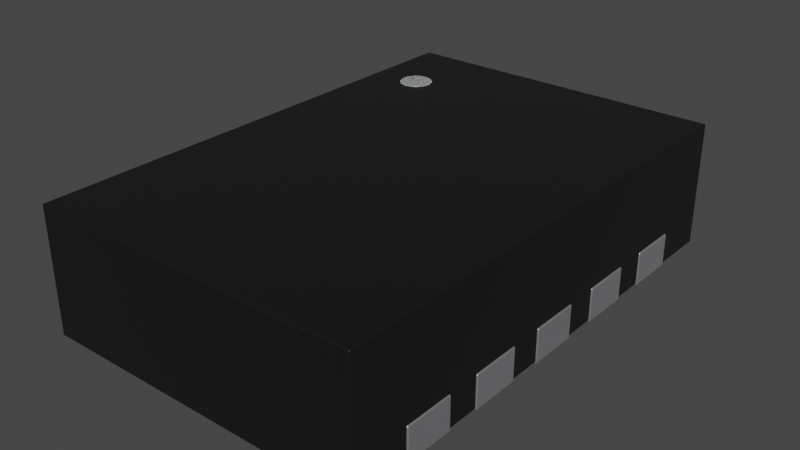 # Source: TDFN-10-1EP_2x3mm_P0.5mm.blend  (saved by Blender 4.1.23; exported with 4.5.12 LTS)
import bpy
from mathutils import Matrix  # noqa: F401  (used for matrix-valued properties, if any)

bpy.ops.wm.read_factory_settings(use_empty=True)
scene = bpy.context.scene
scene.name = 'Scene'

# ---- collections
col_collection = bpy.data.collections.new('Collection'); scene.collection.children.link(col_collection)

# ---- materials (node trees are filled in below, after node groups)
mat_plastic_chip = bpy.data.materials.new('plastic_chip')
mat_plastic_chip.use_transparent_shadow = False
mat_plastic_chip.preview_render_type = 'CUBE'
mat_metal_pins = bpy.data.materials.new('metal_pins')
mat_metal_pins.use_transparent_shadow = False
mat_metal_pins.preview_render_type = 'CUBE'
mat_white_markings = bpy.data.materials.new('white_markings')
mat_white_markings.use_transparent_shadow = False
mat_white_markings.preview_render_type = 'FLAT'

# ---- material node trees
mat_plastic_chip.use_nodes = True; mat_plastic_chip.node_tree.nodes.clear()
_N = mat_plastic_chip.node_tree.nodes; _L = mat_plastic_chip.node_tree.links
n0 = _N.new('ShaderNodeBsdfPrincipled'); n0.name = 'Principled BSDF'; n0.location = (10, 300)
n0.distribution = 'GGX'
n0.subsurface_method = 'BURLEY'
n0.inputs[0].default_value = (0.009312, 0.009312, 0.009312, 1.0)
n0.inputs[1].default_value = 0.1372
n0.inputs[2].default_value = 0.3706
n0.inputs[3].default_value = 1.45
n0.inputs[27].default_value = (0.0, 0.0, 0.0, 1.0)
n0.inputs[28].default_value = 1.0
n1 = _N.new('ShaderNodeOutputMaterial'); n1.name = 'Material Output'; n1.location = (300, 300)
n2 = _N.new('ShaderNodeTexNoise'); n2.name = 'Noise Texture'; n2.location = (-893, 54)
n2.inputs[2].default_value = 200.0
n2.inputs[3].default_value = 3.6
n2.inputs[4].default_value = 0.8375
n3 = _N.new('ShaderNodeBump'); n3.name = 'Bump'; n3.location = (-604, -53)
n3.inputs[0].default_value = 0.08
n3.inputs[1].default_value = 1.0
n3.inputs[2].default_value = 1.0
_L.new(n0.outputs[0], n1.inputs[0])
_L.new(n2.outputs[0], n3.inputs[3])
_L.new(n3.outputs[0], n0.inputs[5])
n1.is_active_output = True
mat_metal_pins.use_nodes = True; mat_metal_pins.node_tree.nodes.clear()
_N = mat_metal_pins.node_tree.nodes; _L = mat_metal_pins.node_tree.links
n0 = _N.new('ShaderNodeMapping'); n0.name = 'Mapping'; n0.location = (-1447, -91)
n0.inputs[3].default_value = (4.8, 1.2, 1.1)
n1 = _N.new('ShaderNodeBsdfPrincipled'); n1.name = 'Principled BSDF'; n1.location = (-560, 254)
n1.distribution = 'GGX'
n1.subsurface_method = 'BURLEY'
n1.inputs[1].default_value = 0.7818
n1.inputs[2].default_value = 0.2886
n1.inputs[3].default_value = 1.45
n1.inputs[13].default_value = 0.0
n1.inputs[27].default_value = (0.0, 0.0, 0.0, 1.0)
n1.inputs[28].default_value = 1.0
n2 = _N.new('ShaderNodeOutputMaterial'); n2.name = 'Material Output.002'; n2.location = (-205, 253)
n2.width = 213
n3 = _N.new('ShaderNodeTexNoise'); n3.name = 'Noise Texture.002'; n3.location = (-1228, -73)
n3.inputs[2].default_value = 0.1
n3.inputs[3].default_value = 7.0
n3.inputs[4].default_value = 0.6
n3.inputs[8].default_value = 0.4
n4 = _N.new('ShaderNodeTexCoord'); n4.name = 'Texture Coordinate'; n4.location = (-1636, -116)
n5 = _N.new('ShaderNodeMix'); n5.name = 'Mix.001'; n5.location = (-921, 45)
n5.data_type = 'RGBA'
n5.inputs[6].default_value = (0.9398, 0.9547, 1.0, 1.0)
n5.inputs[7].default_value = (0.13, 0.1259, 0.1359, 1.0)
n6 = _N.new('ShaderNodeBump'); n6.name = 'Bump.001'; n6.location = (-1001, -227)
n6.inputs[0].default_value = 0.05
n6.inputs[1].default_value = 0.01
n6.inputs[2].default_value = 1.0
_L.new(n1.outputs[0], n2.inputs[0])
_L.new(n3.outputs[0], n6.inputs[3])
_L.new(n0.outputs[0], n3.inputs[0])
_L.new(n3.outputs[0], n5.inputs[0])
_L.new(n4.outputs[3], n0.inputs[0])
_L.new(n5.outputs[2], n1.inputs[0])
_L.new(n6.outputs[0], n1.inputs[5])
n2.is_active_output = True
mat_white_markings.use_nodes = True; mat_white_markings.node_tree.nodes.clear()
_N = mat_white_markings.node_tree.nodes; _L = mat_white_markings.node_tree.links
n0 = _N.new('ShaderNodeOutputMaterial'); n0.name = 'Material Output'; n0.location = (493, 281)
n1 = _N.new('ShaderNodeBsdfPrincipled'); n1.name = 'Principled BSDF'; n1.location = (159, 253)
n1.distribution = 'GGX'
n1.subsurface_method = 'BURLEY'
n1.inputs[1].default_value = 0.02
n1.inputs[2].default_value = 0.4636
n1.inputs[3].default_value = 1.4
n1.inputs[8].default_value = 1.0
n1.inputs[10].default_value = 0.3682
n1.inputs[13].default_value = 0.6591
n1.inputs[18].default_value = 0.2318
n1.inputs[20].default_value = 0.6709
n1.inputs[24].default_value = 0.1191
n1.inputs[27].default_value = (0.0, 0.0, 0.0, 1.0)
n1.inputs[28].default_value = 1.0
n2 = _N.new('ShaderNodeMapping'); n2.name = 'Mapping'; n2.location = (-1010, 265)
n2.inputs[3].default_value = (3.0, 1.0, 1.0)
n3 = _N.new('ShaderNodeTexCoord'); n3.name = 'Texture Coordinate'; n3.location = (-1250, 180)
n4 = _N.new('ShaderNodeBump'); n4.name = 'Bump'; n4.location = (-376, -99)
n4.inputs[0].default_value = 0.05
n4.inputs[1].default_value = 1.0
n4.inputs[2].default_value = 1.0
n5 = _N.new('ShaderNodeTexNoise'); n5.name = 'Noise Texture'; n5.location = (-662, 176)
n5.inputs[2].default_value = 88.0
n5.inputs[3].default_value = 10.8
n5.inputs[4].default_value = 0.9167
n5.inputs[8].default_value = 1.6
n6 = _N.new('ShaderNodeValToRGB'); n6.name = 'ColorRamp'; n6.location = (-354, 186)
while len(n6.color_ramp.elements) > 1: n6.color_ramp.elements.remove(n6.color_ramp.elements[-1])
n6.color_ramp.elements[0].position = 0.0; n6.color_ramp.elements[0].color = (0.2596, 0.2596, 0.2596, 1.0)
_e = n6.color_ramp.elements.new(1.0); _e.color = (0.6303, 0.6303, 0.6303, 1.0)
n7 = _N.new('ShaderNodeMix'); n7.name = 'Mix'; n7.location = (-58, 311)
n7.data_type = 'RGBA'
n7.inputs[0].default_value = 0.3682
n7.inputs[7].default_value = (0.2525, 0.2525, 0.2525, 1.0)
_L.new(n5.outputs[0], n6.inputs[0])
_L.new(n1.outputs[0], n0.inputs[0])
_L.new(n3.outputs[2], n2.inputs[0])
_L.new(n2.outputs[0], n5.inputs[0])
_L.new(n5.outputs[0], n4.inputs[3])
_L.new(n4.outputs[0], n1.inputs[5])
_L.new(n6.outputs[0], n7.inputs[6])
_L.new(n7.outputs[2], n1.inputs[0])
n0.is_active_output = True

# ---- world
world_world = bpy.data.worlds.new('World'); scene.world = world_world
world_world.use_nodes = True; world_world.node_tree.nodes.clear()
_N = world_world.node_tree.nodes; _L = world_world.node_tree.links
n0 = _N.new('ShaderNodeOutputWorld'); n0.name = 'World Output'; n0.location = (300, 300)
n1 = _N.new('ShaderNodeBackground'); n1.name = 'Background'; n1.location = (10, 300)
n1.inputs[0].default_value = (0.05088, 0.05088, 0.05088, 1.0)
_L.new(n1.outputs[0], n0.inputs[0])
n0.is_active_output = True
world_world.color = (0.05088, 0.05088, 0.05088)
world_world.use_sun_shadow = False
world_world.sun_shadow_jitter_overblur = 0.0

# ---- meshes
me_shape_9_indexedfaceset_002 = bpy.data.meshes.new('SHAPE_9_IndexedFaceSet.002')
me_shape_9_indexedfaceset_002.from_pydata([(0.3937, -0.5906, 0.3), (-0.3937, 0.5906, 0.3), (-0.3937, -0.5906, 0.003937), (-0.3937, -0.5906, 0.3), (0.3937, -0.5906, 0.003937), (0.3937, 0.5906, 0.3), (-0.3937, 0.5906, 0.003937), (0.3937, 0.5906, 0.003937), (-0.1748, -0.5098, 0.07992), (-0.1748, 0.5098, 0.07992), (0.2551, 0.4535, 0.07992), (0.2551, 0.137, 0.07992), (0.2551, 0.05984, 0.07992), (0.2551, -0.05984, 0.07992), (-0.2551, -0.3339, 0.07992), (-0.2551, -0.137, 0.07992), (-0.2551, -0.2567, 0.07992), (-0.2551, 0.05984, 0.07992), (-0.2551, 0.4535, 0.07992), (-0.2551, 0.3339, 0.07992), (0.1748, -0.5098, 0.07992), (0.1748, 0.5098, 0.07992), (0.2551, 0.3339, 0.07992), (0.2551, 0.2567, 0.07992), (0.2551, -0.137, 0.07992), (0.2551, -0.2567, 0.07992), (0.2551, -0.3339, 0.07992), (0.2551, -0.4535, 0.07992), (-0.2551, -0.4535, 0.07992), (-0.2551, -0.05984, 0.07992), (-0.2551, 0.137, 0.07992), (-0.2551, 0.2567, 0.07992), (0.3937, 0.3339, 0.07992), (0.3937, 0.4535, 0.07992), (0.3937, -0.3339, 0.003937), (0.3937, -0.4535, 0.003937), (0.3937, -0.4535, 0.07992), (0.3937, -0.2567, 0.07992), (0.3937, -0.2567, 0.003937), (0.3937, -0.137, 0.003937), (0.3937, -0.05984, 0.003937), (0.3937, -0.137, 0.07992), (0.3937, -0.3339, 0.07992), (0.3937, 0.05984, 0.003937), (0.3937, 0.137, 0.07992), (0.3937, 0.137, 0.003937), (0.3937, 0.05984, 0.07992), (0.3937, 0.4535, 0.003937), (0.3937, 0.3339, 0.003937), (0.3937, 0.2567, 0.003937), (0.3937, 0.2567, 0.07992), (0.3937, -0.05984, 0.07992), (-0.3937, -0.3339, 0.07992), (-0.3937, -0.4535, 0.07992), (-0.3937, -0.4535, 0.003937), (-0.3937, -0.3339, 0.003937), (-0.3937, -0.2567, 0.003937), (-0.3937, -0.137, 0.003937), (-0.3937, -0.137, 0.07992), (-0.3937, -0.05984, 0.003937), (-0.3937, -0.05984, 0.07992), (-0.3937, -0.2567, 0.07992), (-0.3937, 0.137, 0.003937), (-0.3937, 0.05984, 0.003937), (-0.3937, 0.05984, 0.07992), (-0.3937, 0.2567, 0.003937), (-0.3937, 0.2567, 0.07992), (-0.3937, 0.137, 0.07992), (-0.3937, 0.3339, 0.003937), (-0.3937, 0.3339, 0.07992), (-0.3937, 0.4535, 0.07992), (-0.3937, 0.4535, 0.003937), (-0.1748, -0.5098, 0.003937), (-0.2551, -0.4535, 0.003937), (-0.1748, -0.2622, 0.003937), (0.1748, -0.5098, 0.003937), (0.2551, -0.4535, 0.003937), (0.2551, 0.05984, 0.003937), (0.2551, 0.137, 0.003937), (0.1748, 0.2622, 0.003937), (0.2551, 0.2567, 0.003937), (0.2551, 0.3339, 0.003937), (0.2551, -0.3339, 0.003937), (0.2551, -0.2567, 0.003937), (0.2551, -0.137, 0.003937), (0.2551, -0.05984, 0.003937), (0.2551, 0.4535, 0.003937), (0.1748, 0.5098, 0.003937), (-0.2551, -0.2567, 0.003937), (-0.2551, -0.3339, 0.003937), (-0.2551, -0.137, 0.003937), (-0.2551, -0.05984, 0.003937), (-0.1748, 0.5098, 0.003937), (-0.2551, 0.4535, 0.003937), (-0.2551, 0.05984, 0.003937), (-0.2551, 0.137, 0.003937), (-0.2551, 0.2567, 0.003937), (-0.2551, 0.3339, 0.003937), (0.1748, -0.5098, 0.0), (0.1748, 0.5098, 0.0), (-0.1748, -0.5098, 0.0), (-0.1748, 0.5098, 0.0), (0.2551, 0.4535, 0.0), (0.3953, 0.4535, 0.0), (0.3953, 0.3339, 0.0), (0.2551, 0.3339, 0.0), (0.3953, 0.2567, 0.0), (0.2551, 0.2567, 0.0), (0.3953, 0.137, 0.0), (0.2551, 0.137, 0.0), (0.2551, 0.05984, 0.0), (0.3953, 0.05984, 0.0), (0.3953, -0.05984, 0.0), (0.2551, -0.05984, 0.0), (0.3953, -0.137, 0.0), (0.3953, -0.2567, 0.0), (0.2551, -0.2567, 0.0), (0.2551, -0.137, 0.0), (0.3953, -0.3339, 0.0), (0.2551, -0.4535, 0.0), (0.3953, -0.4535, 0.0), (0.2551, -0.3339, 0.0), (-0.3953, -0.4535, 0.0), (-0.3953, -0.3339, 0.0), (-0.2551, -0.3339, 0.0), (-0.2551, -0.4535, 0.0), (-0.3953, -0.2567, 0.0), (-0.3953, -0.137, 0.0), (-0.2551, -0.137, 0.0), (-0.2551, -0.2567, 0.0), (-0.3953, 0.05984, 0.0), (-0.2551, 0.05984, 0.0), (-0.2551, -0.05984, 0.0), (-0.3953, -0.05984, 0.0), (-0.3953, 0.2567, 0.0), (-0.2551, 0.137, 0.0), (-0.2551, 0.2567, 0.0), (-0.3953, 0.137, 0.0), (-0.3953, 0.4535, 0.0), (-0.3953, 0.3339, 0.0), (-0.2551, 0.4535, 0.0), (-0.2551, 0.3339, 0.0), (-0.1748, -0.5098, 0.07992), (-0.1748, 0.5098, 0.07992), (0.2551, 0.4535, 0.07992), (0.3953, 0.4535, 0.07992), (0.3953, 0.137, 0.07992), (0.2551, 0.137, 0.07992), (0.2551, 0.05984, 0.07992), (0.3953, 0.05984, 0.07992), (0.3953, -0.05984, 0.07992), (0.2551, -0.05984, 0.07992), (-0.3953, -0.3339, 0.07992), (-0.2551, -0.3339, 0.07992), (-0.2551, -0.137, 0.07992), (-0.2551, -0.2567, 0.07992), (-0.3953, 0.05984, 0.07992), (-0.2551, 0.05984, 0.07992), (-0.2551, 0.4535, 0.07992), (-0.2551, 0.3339, 0.07992), (0.1748, -0.5098, 0.07992), (0.1748, 0.5098, 0.07992), (0.3953, 0.3339, 0.07992), (0.2551, 0.3339, 0.07992), (0.2551, 0.2567, 0.07992), (0.3953, 0.2567, 0.07992), (0.2551, -0.137, 0.07992), (0.3953, -0.137, 0.07992), (0.3953, -0.2567, 0.07992), (0.2551, -0.2567, 0.07992), (0.2551, -0.3339, 0.07992), (0.3953, -0.3339, 0.07992), (0.3953, -0.4535, 0.07992), (0.2551, -0.4535, 0.07992), (-0.2551, -0.4535, 0.07992), (-0.3953, -0.4535, 0.07992), (-0.3953, -0.2567, 0.07992), (-0.3953, -0.137, 0.07992), (-0.2551, -0.05984, 0.07992), (-0.3953, -0.05984, 0.07992), (-0.2551, 0.137, 0.07992), (-0.3953, 0.137, 0.07992), (-0.3953, 0.2567, 0.07992), (-0.2551, 0.2567, 0.07992), (-0.3953, 0.3339, 0.07992), (-0.3953, 0.4535, 0.07992), (-0.3161, 0.3937, 0.3018), (-0.2741, 0.3543, 0.3018), (-0.254, 0.3614, 0.3018), (-0.2376, 0.3883, 0.3018), (-0.2376, 0.3991, 0.3018), (-0.2848, 0.4324, 0.3018), (-0.2949, 0.4288, 0.3018), (-0.3037, 0.4226, 0.3018), (-0.3105, 0.4142, 0.3018), (-0.3148, 0.4044, 0.3018), (-0.3037, 0.4226, 0.26), (-0.2949, 0.4288, 0.26), (-0.2741, 0.4331, 0.26), (-0.2635, 0.4309, 0.26), (-0.2376, 0.3991, 0.26), (-0.2376, 0.3883, 0.26), (-0.2405, 0.378, 0.26), (-0.254, 0.3614, 0.26), (-0.2848, 0.355, 0.26), (-0.2949, 0.3586, 0.26), (-0.3105, 0.3732, 0.26), (-0.3148, 0.383, 0.26), (-0.3161, 0.3937, 0.26), (-0.3148, 0.4044, 0.26), (-0.3105, 0.4142, 0.26), (-0.2848, 0.4324, 0.26), (-0.254, 0.426, 0.26), (-0.2461, 0.4186, 0.26), (-0.2405, 0.4094, 0.26), (-0.2461, 0.3688, 0.26), (-0.2635, 0.3565, 0.26), (-0.2741, 0.3543, 0.26), (-0.3037, 0.3648, 0.26), (-0.3148, 0.383, 0.3018), (-0.3105, 0.3732, 0.3018), (-0.3037, 0.3648, 0.3018), (-0.2949, 0.3586, 0.3018), (-0.2848, 0.355, 0.3018), (-0.2635, 0.3565, 0.3018), (-0.2461, 0.3688, 0.3018), (-0.2405, 0.378, 0.3018), (-0.2405, 0.4094, 0.3018), (-0.2461, 0.4186, 0.3018), (-0.254, 0.426, 0.3018), (-0.2635, 0.4309, 0.3018), (-0.2741, 0.4331, 0.3018)], [], [(4, 0, 3, 2), (44, 50, 49, 48, 32, 33, 47, 7, 5, 0, 4, 35, 36, 42, 34, 38, 37, 41, 39, 40, 51, 46, 43, 45), (6, 1, 5, 7), (59, 57, 58, 61, 56, 55, 52, 53, 54, 2, 3, 1, 6, 71, 70, 69, 68, 65, 66, 67, 62, 63, 64, 60), (39, 84, 83, 38, 34, 82, 76, 35, 4, 2, 54, 73, 89, 55, 56, 88, 74, 72, 75, 79, 80, 78, 45, 43, 77, 85, 40), (49, 80, 79, 87, 92, 74, 88, 90, 57, 59, 91, 94, 63, 62, 95, 96, 65, 68, 97, 93, 71, 6, 7, 47, 86, 81, 48), (0, 5, 1, 3), (21, 20, 8, 9), (70, 18, 19, 69), (66, 31, 30, 67), (64, 17, 29, 60), (58, 15, 16, 61), (52, 14, 28, 53), (27, 26, 42, 36), (25, 24, 41, 37), (13, 12, 46, 51), (22, 10, 33, 32), (11, 23, 50, 44), (77, 12, 13, 85), (47, 33, 10, 86), (95, 30, 31, 96), (72, 8, 20, 75), (28, 14, 89, 73), (78, 11, 44, 45), (69, 19, 97, 68), (20, 21, 87, 79, 75), (41, 24, 84, 39), (46, 12, 77, 43), (93, 18, 70, 71), (87, 21, 9, 92), (61, 16, 88, 56), (83, 25, 37, 38), (85, 13, 51, 40), (90, 15, 58, 57), (89, 14, 52, 55), (81, 22, 32, 48), (88, 16, 15, 90), (84, 24, 25, 83), (94, 17, 64, 63), (86, 10, 22, 81), (60, 29, 91, 59), (42, 26, 82, 34), (76, 27, 36, 35), (97, 19, 18, 93), (50, 23, 80, 49), (91, 29, 17, 94), (82, 26, 27, 76), (80, 23, 11, 78), (67, 30, 95, 62), (96, 31, 66, 65), (53, 28, 73, 54), (92, 9, 8, 72, 74), (103, 104, 105, 102), (137, 181, 182, 134), (106, 108, 109, 107), (161, 143, 142, 160), (111, 112, 113, 110), (158, 185, 184, 159), (114, 115, 116, 117), (183, 182, 181, 180), (118, 120, 119, 121), (157, 156, 179, 178), (124, 125, 122, 123), (154, 177, 176, 155), (128, 129, 126, 127), (153, 152, 175, 174), (131, 132, 133, 130), (171, 170, 173, 172), (136, 135, 137, 134), (167, 166, 169, 168), (140, 141, 139, 138), (149, 148, 151, 150), (145, 144, 163, 162), (165, 164, 147, 146), (99, 98, 100, 101), (122, 175, 152, 123), (113, 151, 148, 110), (102, 144, 145, 103), (136, 183, 180, 135), (98, 160, 142, 100), (124, 153, 174, 125), (108, 146, 147, 109), (141, 159, 184, 139), (99, 161, 160, 98), (117, 166, 167, 114), (110, 148, 149, 111), (138, 185, 158, 140), (101, 143, 161, 99), (129, 155, 176, 126), (115, 168, 169, 116), (112, 150, 151, 113), (139, 184, 185, 138), (127, 177, 154, 128), (114, 167, 168, 115), (123, 152, 153, 124), (104, 162, 163, 105), (126, 176, 177, 127), (128, 154, 155, 129), (116, 169, 166, 117), (103, 145, 162, 104), (130, 156, 157, 131), (105, 163, 144, 102), (132, 178, 179, 133), (121, 170, 171, 118), (133, 179, 156, 130), (120, 172, 173, 119), (140, 158, 159, 141), (107, 164, 165, 106), (131, 157, 178, 132), (118, 171, 172, 120), (106, 165, 146, 108), (119, 173, 170, 121), (109, 147, 164, 107), (135, 180, 181, 137), (134, 182, 183, 136), (125, 174, 175, 122), (111, 149, 150, 112), (100, 142, 143, 101), (187, 223, 204, 217), (200, 214, 227, 190), (223, 222, 205, 204), (225, 188, 203, 215), (224, 187, 217, 216), (190, 189, 201, 200), (188, 224, 216, 203), (222, 221, 218, 205), (226, 225, 215, 202), (208, 207, 219, 186), (198, 211, 191, 231), (193, 192, 197, 196), (214, 213, 228, 227), (186, 195, 209, 208), (212, 199, 230, 229), (199, 198, 231, 230), (192, 191, 211, 197), (221, 220, 206, 218), (220, 219, 207, 206), (189, 226, 202, 201), (213, 212, 229, 228), (195, 194, 210, 209), (208, 209, 210, 196, 197, 211, 198, 199, 212, 213, 214, 200, 201, 202, 215, 203, 216, 217, 204, 205, 218, 206, 207), (194, 193, 196, 210), (186, 219, 220, 221, 222, 223, 187, 224, 188, 225, 226, 189, 190, 227, 228, 229, 230, 231, 191, 192, 193, 194, 195)])
me_shape_9_indexedfaceset_002.polygons.foreach_set('use_smooth', [1, 0, 1, 1, 1, 1, 1, 1, 1, 1, 1, 1, 1, 1, 1, 1, 1, 1, 1, 1, 1, 1, 1, 1, 1, 1, 1, 1, 1, 1, 1, 1, 1, 1, 1, 1, 1, 1, 1, 1, 1, 1, 1, 1, 1, 1, 1, 1, 1, 1, 1, 1, 1, 1, 1, 1, 1, 1, 1, 1, 1, 1, 1, 1, 1, 1, 1, 1, 1, 1, 1, 1, 1, 1, 1, 1, 1, 1, 1, 1, 1, 1, 1, 1, 1, 1, 1, 1, 1, 1, 1, 1, 1, 1, 1, 1, 1, 1, 1, 1, 1, 1, 1, 1, 1, 1, 1, 1, 1, 1, 1, 1, 1, 1, 1, 1, 1, 1, 1, 1, 1, 1, 1, 1, 1, 1, 1, 1, 1, 1, 1, 1, 1, 1, 1, 1, 1, 1, 1, 1, 1, 1, 1])
me_shape_9_indexedfaceset_002.polygons.foreach_set('material_index', [0, 0, 0, 0, 0, 0, 0, 0, 0, 0, 0, 0, 0, 0, 0, 0, 0, 0, 0, 0, 0, 0, 0, 0, 0, 0, 0, 0, 0, 0, 0, 0, 0, 0, 0, 0, 0, 0, 0, 0, 0, 0, 0, 0, 0, 0, 0, 0, 0, 0, 0, 0, 1, 1, 1, 1, 1, 1, 1, 1, 1, 1, 1, 1, 1, 1, 1, 1, 1, 1, 1, 1, 1, 1, 1, 1, 1, 1, 1, 1, 1, 1, 1, 1, 1, 1, 1, 1, 1, 1, 1, 1, 1, 1, 1, 1, 1, 1, 1, 1, 1, 1, 1, 1, 1, 1, 1, 1, 1, 1, 1, 1, 1, 1, 1, 1, 1, 1, 2, 2, 2, 2, 2, 2, 2, 2, 2, 2, 2, 2, 2, 2, 2, 2, 2, 2, 2, 2, 2, 2, 2, 2, 2])
_k = set([(0, 3), (0, 4), (0, 5), (1, 3), (1, 5), (1, 6), (2, 3), (2, 4), (2, 54), (4, 35), (5, 7), (6, 7), (6, 71), (7, 47), (8, 9), (8, 20), (8, 72), (9, 21), (9, 92), (10, 22), (10, 33), (10, 86), (11, 23), (11, 44), (11, 78), (12, 13), (12, 46), (12, 77), (13, 51), (13, 85), (14, 28), (14, 52), (14, 89), (15, 16), (15, 58), (15, 90), (16, 61), (16, 88), (17, 29), (17, 64), (17, 94), (18, 19), (18, 70), (18, 93), (19, 69), (19, 97), (20, 21), (20, 75), (21, 87), (22, 32), (22, 81), (23, 50), (23, 80), (24, 25), (24, 41), (24, 84), (25, 37), (25, 83), (26, 27), (26, 42), (26, 82), (27, 36), (27, 76), (28, 53), (28, 73), (29, 60), (29, 91), (30, 31), (30, 67), (30, 95), (31, 66), (31, 96), (32, 33), (32, 48), (33, 47), (34, 38), (34, 42), (34, 82), (35, 36), (35, 76), (36, 42), (37, 38), (37, 41), (38, 83), (39, 40), (39, 41), (39, 84), (40, 51), (40, 85), (43, 45), (43, 46), (43, 77), (44, 45), (44, 50), (45, 78), (46, 51), (47, 86), (48, 49), (48, 81), (49, 50), (49, 80), (52, 53), (52, 55), (53, 54), (54, 73), (55, 56), (55, 89), (56, 61), (56, 88), (57, 58), (57, 59), (57, 90), (58, 61), (59, 60), (59, 91), (60, 64), (62, 63), (62, 67), (62, 95), (63, 64), (63, 94), (65, 66), (65, 68), (65, 96), (66, 67), (68, 69), (68, 97), (69, 70), (70, 71), (71, 93), (72, 74), (72, 75), (73, 89), (74, 92), (75, 79), (76, 82), (77, 85), (78, 80), (79, 87), (81, 86), (83, 84), (87, 92), (88, 90), (91, 94), (93, 97), (95, 96), (98, 99), (98, 100), (98, 160), (99, 101), (99, 161), (100, 101), (100, 142), (101, 143), (102, 103), (102, 105), (102, 144), (103, 104), (103, 145), (104, 105), (104, 162), (105, 163), (106, 107), (106, 108), (106, 165), (107, 109), (107, 164), (108, 109), (108, 146), (109, 147), (110, 111), (110, 113), (110, 148), (111, 112), (111, 149), (112, 113), (112, 150), (113, 151), (114, 115), (114, 117), (114, 167), (115, 116), (115, 168), (116, 117), (116, 169), (117, 166), (118, 120), (118, 121), (118, 171), (119, 120), (119, 121), (119, 173), (120, 172), (121, 170), (122, 123), (122, 125), (122, 175), (123, 124), (123, 152), (124, 125), (124, 153), (125, 174), (126, 127), (126, 129), (126, 176), (127, 128), (127, 177), (128, 129), (128, 154), (129, 155), (130, 131), (130, 133), (130, 156), (131, 132), (131, 157), (132, 133), (132, 178), (133, 179), (134, 136), (134, 137), (134, 182), (135, 136), (135, 137), (135, 180), (136, 183), (137, 181), (138, 139), (138, 140), (138, 185), (139, 141), (139, 184), (140, 141), (140, 158), (141, 159), (142, 143), (142, 160), (143, 161), (144, 145), (144, 163), (145, 162), (146, 147), (146, 165), (147, 164), (148, 149), (148, 151), (149, 150), (150, 151), (152, 153), (152, 175), (153, 174), (154, 155), (154, 177), (155, 176), (156, 157), (156, 179), (157, 178), (158, 159), (158, 185), (159, 184), (160, 161), (162, 163), (164, 165), (166, 167), (166, 169), (167, 168), (168, 169), (170, 171), (170, 173), (171, 172), (172, 173), (174, 175), (176, 177), (178, 179), (180, 181), (180, 183), (181, 182), (182, 183), (184, 185), (186, 195), (186, 219), (187, 223), (187, 224), (188, 224), (188, 225), (189, 190), (189, 226), (190, 227), (191, 192), (191, 231), (192, 193), (193, 194), (194, 195), (196, 197), (196, 210), (197, 211), (198, 199), (198, 211), (199, 212), (200, 201), (200, 214), (201, 202), (202, 215), (203, 215), (203, 216), (204, 205), (204, 217), (205, 218), (206, 207), (206, 218), (207, 208), (208, 209), (209, 210), (212, 213), (213, 214), (216, 217), (219, 220), (220, 221), (221, 222), (222, 223), (225, 226), (227, 228), (228, 229), (229, 230), (230, 231)])
me_shape_9_indexedfaceset_002.attributes.new('sharp_edge', 'BOOLEAN', 'EDGE').data.foreach_set('value', [ (min(e.vertices), max(e.vertices)) in _k for e in me_shape_9_indexedfaceset_002.edges])
_uv = me_shape_9_indexedfaceset_002.uv_layers.new(name='UVMap')
_uv.uv.foreach_set('vector', [1.0, 0.0, 1.0, 1.0, 0.0, 1.0, 0.0, 0.0, 0.616, 0.2566, 0.7173, 0.2566, 0.7173, 0.0, 0.7827, 0.0, 0.7827, 0.2566, 0.884, 0.2566, 0.884, 0.0, 1.0, 0.0, 1.0, 1.0, 0.0, 1.0, 0.0, 0.0, 0.116, 0.0, 0.116, 0.2566, 0.2173, 0.2566, 0.2173, 0.0, 0.2827, 0.0, 0.2827, 0.2566, 0.384, 0.2566, 0.384, 0.0, 0.4493, 0.0, 0.4493, 0.2566, 0.5507, 0.2566, 0.5507, 0.0, 0.616, 0.0, 0.0, 0.0, 0.0, 1.0, 1.0, 1.0, 1.0, 0.0, 0.4493, 0.0, 0.384, 0.0, 0.384, 0.2566, 0.2827, 0.2566, 0.2827, 0.0, 0.2173, 0.0, 0.2173, 0.2566, 0.116, 0.2566, 0.116, 0.0, 0.0, 0.0, 0.0, 1.0, 1.0, 1.0, 1.0, 0.0, 0.884, 0.0, 0.884, 0.2566, 0.7827, 0.2566, 0.7827, 0.0, 0.7173, 0.0, 0.7173, 0.2566, 0.616, 0.2566, 0.616, 0.0, 0.5507, 0.0, 0.5507, 0.2566, 0.4493, 0.2566, 0.384, 1.0, 0.384, 0.824, 0.2827, 0.824, 0.2827, 1.0, 0.2173, 1.0, 0.2173, 0.824, 0.116, 0.824, 0.116, 1.0, 0.0, 1.0, 0.0, 0.0, 0.116, 0.0, 0.116, 0.176, 0.2173, 0.176, 0.2173, 0.0, 0.2827, 0.0, 0.2827, 0.176, 0.278, 0.278, 0.06833, 0.278, 0.06833, 0.722, 0.722, 0.722, 0.7173, 0.824, 0.616, 0.824, 0.616, 1.0, 0.5507, 1.0, 0.5507, 0.824, 0.4493, 0.824, 0.4493, 1.0, 0.7173, 1.0, 0.7173, 0.824, 0.722, 0.722, 0.9317, 0.722, 0.9317, 0.278, 0.278, 0.278, 0.2827, 0.176, 0.384, 0.176, 0.384, 0.0, 0.4493, 0.0, 0.4493, 0.176, 0.5507, 0.176, 0.5507, 0.0, 0.616, 0.0, 0.616, 0.176, 0.7173, 0.176, 0.7173, 0.0, 0.7827, 0.0, 0.7827, 0.176, 0.884, 0.176, 0.884, 0.0, 1.0, 0.0, 1.0, 1.0, 0.884, 1.0, 0.884, 0.824, 0.7827, 0.824, 0.7827, 1.0, 0.0, 1.0, 1.0, 1.0, 1.0, 0.0, 0.0, 0.0, 1.0, 1.0, 0.0, 1.0, 0.0, 0.0, 1.0, 0.0, 0.01124, 1.0, 1.0, 1.0, 1.0, 0.0, 0.01124, 0.0, 0.01124, 1.0, 1.0, 1.0, 1.0, 0.0, 0.01124, 0.0, 0.01124, 1.0, 1.0, 1.0, 1.0, 0.0, 0.01124, 0.0, 0.01124, 1.0, 1.0, 1.0, 1.0, 0.0, 0.01124, 0.0, 0.01124, 1.0, 1.0, 1.0, 1.0, 0.0, 0.01124, 0.0, 0.0, 0.0, 0.0, 1.0, 0.9888, 1.0, 0.9888, 0.0, 0.0, 0.0, 0.0, 1.0, 0.9888, 1.0, 0.9888, 0.0, 0.0, 0.0, 0.0, 1.0, 0.9888, 1.0, 0.9888, 0.0, 0.0, 0.0, 0.0, 1.0, 0.9888, 1.0, 0.9888, 0.0, 0.0, 0.0, 0.0, 1.0, 0.9888, 1.0, 0.9888, 0.0, 0.0, 1.0, 0.0, 1.0, 0.0, 0.0, 0.0, 0.0, 0.9888, 1.0, 0.9888, 1.0, 0.0, 1.0, 0.0, 1.0, 1.0, 0.0, 1.0, 0.0, 1.0, 1.0, 1.0, 1.0, 0.0, 0.0, 0.0, 0.0, 0.0, 1.0, 0.0, 1.0, 1.0, 0.0, 1.0, 1.0, 1.0, 1.0, 1.0, 0.0, 0.0, 0.0, 0.0, 0.0, 0.9888, 0.0, 0.9888, 0.0, 0.01124, 0.0, 1.0, 0.0, 1.0, 0.0, 0.01124, 0.0, 0.0, 1.0, 1.0, 1.0, 1.0, 1.0, 0.7571, 1.0, 0.0, 1.0, 0.9888, 1.0, 0.0, 1.0, 0.0, 1.0, 0.9888, 1.0, 0.9888, 1.0, 0.0, 1.0, 0.0, 1.0, 0.9888, 1.0, 1.0, 1.0, 1.0, 1.0, 0.01124, 1.0, 0.01124, 1.0, 1.0, 1.0, 1.0, 1.0, 1.0, 0.0, 1.0, 0.0, 0.01124, 0.0, 1.0, 0.0, 1.0, 0.0, 0.01124, 0.0, 0.0, 0.0, 0.0, 0.0, 0.9888, 0.0, 0.9888, 0.0, 0.0, 0.0, 0.0, 0.0, 0.9888, 0.0, 0.9888, 0.0, 1.0, 1.0, 1.0, 1.0, 0.01124, 1.0, 0.01124, 1.0, 1.0, 1.0, 1.0, 1.0, 0.01124, 1.0, 0.01124, 1.0, 0.0, 0.0, 0.0, 0.0, 0.9888, 0.0, 0.9888, 0.0, 1.0, 0.0, 1.0, 0.0, 1.0, 1.0, 1.0, 1.0, 0.0, 1.0, 0.0, 1.0, 0.0, 0.0, 0.0, 0.0, 1.0, 1.0, 1.0, 1.0, 0.01124, 1.0, 0.01124, 1.0, 0.0, 1.0, 0.0, 1.0, 0.0, 0.0, 0.0, 0.0, 0.01124, 0.0, 1.0, 0.0, 1.0, 0.0, 0.01124, 0.0, 0.9888, 1.0, 0.0, 1.0, 0.0, 1.0, 0.9888, 1.0, 0.0, 0.0, 0.0, 0.0, 0.9888, 0.0, 0.9888, 0.0, 1.0, 0.0, 1.0, 0.0, 1.0, 1.0, 1.0, 1.0, 0.9888, 1.0, 0.0, 1.0, 0.0, 1.0, 0.9888, 1.0, 1.0, 0.0, 1.0, 0.0, 1.0, 1.0, 1.0, 1.0, 0.0, 1.0, 0.0, 1.0, 0.0, 0.0, 0.0, 0.0, 0.0, 1.0, 0.0, 1.0, 0.0, 0.0, 0.0, 0.0, 0.01124, 0.0, 1.0, 0.0, 1.0, 0.0, 0.01124, 0.0, 1.0, 1.0, 1.0, 1.0, 0.01124, 1.0, 0.01124, 1.0, 0.01124, 0.0, 1.0, 0.0, 1.0, 0.0, 0.01124, 0.0, 1.0, 0.0, 1.0, 0.0, 0.0, 0.0, 0.0, 0.0, 0.2429, 0.0, 1.0, 1.0, 1.0, 0.0, 0.0, 0.0, 0.0, 1.0, 0.0, 0.0, 0.0, 0.0, 0.0, 1.0, 0.0, 1.0, 1.0, 1.0, 1.0, 0.0, 0.0, 0.0, 0.0, 1.0, 1.0, 1.0, 1.0, 0.0, 0.0, 0.0, 0.0, 1.0, 1.0, 1.0, 1.0, 0.0, 0.0, 0.0, 0.0, 1.0, 1.0, 1.0, 0.0, 1.0, 0.0, 0.0, 1.0, 0.0, 1.0, 1.0, 1.0, 0.0, 0.0, 0.0, 0.0, 1.0, 1.0, 1.0, 0.0, 1.0, 0.0, 0.0, 1.0, 0.0, 1.0, 1.0, 1.0, 0.0, 0.0, 0.0, 0.0, 1.0, 1.0, 1.0, 0.0, 1.0, 0.0, 0.0, 1.0, 0.0, 1.0, 1.0, 1.0, 0.0, 0.0, 0.0, 0.0, 1.0, 1.0, 1.0, 0.0, 1.0, 0.0, 0.0, 1.0, 0.0, 1.0, 1.0, 1.0, 0.0, 0.0, 0.0, 0.0, 1.0, 1.0, 1.0, 0.0, 1.0, 0.0, 0.0, 1.0, 0.0, 1.0, 1.0, 1.0, 0.0, 0.0, 0.0, 0.0, 1.0, 1.0, 1.0, 0.0, 1.0, 0.0, 0.0, 1.0, 0.0, 1.0, 1.0, 1.0, 0.0, 0.0, 0.0, 0.0, 1.0, 1.0, 1.0, 0.0, 1.0, 0.0, 0.0, 1.0, 0.0, 1.0, 1.0, 1.0, 0.0, 0.0, 0.0, 0.0, 1.0, 1.0, 1.0, 0.0, 1.0, 0.0, 0.0, 1.0, 0.0, 1.0, 1.0, 0.0, 1.0, 0.0, 0.0, 1.0, 0.0, 1.0, 1.0, 0.0, 1.0, 0.0, 0.0, 1.0, 0.0, 1.0, 1.0, 0.0, 1.0, 0.0, 0.0, 1.0, 0.0, 0.0, 0.0, 0.0, 0.0, 0.0, 1.0, 0.0, 1.0, 0.0, 0.0, 0.0, 0.0, 0.0, 1.0, 0.0, 1.0, 0.0, 1.0, 0.0, 1.0, 1.0, 1.0, 1.0, 1.0, 1.0, 1.0, 1.0, 1.0, 1.0, 0.0, 1.0, 0.0, 0.0, 1.0, 0.0, 1.0, 0.0, 0.0, 0.0, 0.0, 1.0, 1.0, 1.0, 1.0, 1.0, 0.0, 1.0, 0.0, 1.0, 0.0, 1.0, 0.0, 0.0, 0.0, 0.0, 0.0, 1.0, 0.0, 1.0, 0.0, 0.0, 0.0, 0.0, 0.0, 1.0, 1.0, 1.0, 1.0, 0.0, 1.0, 0.0, 1.0, 0.0, 1.0, 0.0, 1.0, 1.0, 1.0, 1.0, 1.0, 0.0, 1.0, 0.0, 1.0, 1.0, 1.0, 1.0, 1.0, 0.0, 1.0, 0.0, 1.0, 1.0, 1.0, 1.0, 1.0, 1.0, 0.0, 1.0, 0.0, 1.0, 1.0, 1.0, 1.0, 1.0, 0.0, 1.0, 0.0, 0.0, 0.0, 0.0, 0.0, 1.0, 0.0, 1.0, 0.0, 0.0, 0.0, 0.0, 0.0, 1.0, 0.0, 1.0, 0.0, 0.0, 0.0, 0.0, 0.0, 0.0, 0.0, 0.0, 0.0, 0.0, 1.0, 0.0, 1.0, 0.0, 1.0, 0.0, 1.0, 1.0, 1.0, 1.0, 1.0, 1.0, 1.0, 1.0, 1.0, 1.0, 0.0, 1.0, 0.0, 0.0, 1.0, 0.0, 1.0, 1.0, 1.0, 1.0, 1.0, 1.0, 0.0, 1.0, 0.0, 0.0, 0.0, 0.0, 0.0, 0.0, 0.0, 0.0, 0.0, 0.0, 1.0, 0.0, 1.0, 1.0, 1.0, 1.0, 1.0, 1.0, 0.0, 1.0, 0.0, 0.0, 0.0, 0.0, 0.0, 0.0, 1.0, 0.0, 1.0, 1.0, 1.0, 1.0, 1.0, 1.0, 0.0, 1.0, 0.0, 0.0, 1.0, 0.0, 1.0, 1.0, 1.0, 1.0, 1.0, 0.0, 0.0, 0.0, 0.0, 0.0, 1.0, 0.0, 1.0, 1.0, 0.0, 1.0, 0.0, 0.0, 0.0, 0.0, 0.0, 0.0, 1.0, 0.0, 1.0, 1.0, 1.0, 1.0, 1.0, 0.0, 0.0, 0.0, 0.0, 0.0, 1.0, 0.0, 1.0, 1.0, 0.0, 1.0, 0.0, 0.0, 0.0, 0.0, 0.0, 1.0, 1.0, 1.0, 1.0, 1.0, 0.0, 1.0, 0.0, 0.0, 1.0, 0.0, 1.0, 1.0, 1.0, 1.0, 1.0, 1.0, 1.0, 1.0, 1.0, 1.0, 0.0, 1.0, 0.0, 1.0, 1.0, 1.0, 1.0, 1.0, 0.0, 1.0, 0.0, 1.0, 1.0, 1.0, 1.0, 1.0, 0.0, 1.0, 0.0, 0.0, 0.0, 0.0, 0.0, 0.0, 1.0, 0.0, 1.0, 0.0, 0.0, 0.0, 0.0, 0.0, 1.0, 0.0, 1.0, 1.0, 0.0, 1.0, 0.0, 0.0, 0.0, 0.0, 0.0, 0.0, 1.0, 0.0, 1.0, 1.0, 1.0, 1.0, 1.0, 1.0, 0.0, 1.0, 0.0, 0.0, 0.0, 0.0, 0.0, 1.0, 1.0, 1.0, 1.0, 1.0, 0.0, 1.0, 0.0, 0.0, 0.0, 0.0, 0.0, 1.0, 0.0, 1.0, 0.0, 0.0, 0.5359, 0.009314, 0.3991, 0.009314, 0.3991, 0.0, 0.5359, 0.5682, 1.0, 0.6997, 0.963, 0.6997, 0.963, 0.5682, 1.0, 0.009314, 0.3991, 0.05502, 0.27, 0.05502, 0.27, 0.009314, 0.3991, 0.1837, 0.8918, 0.09056, 0.7917, 0.09056, 0.7917, 0.1837, 0.8918, 0.02777, 0.67, 0.0, 0.5359, 0.0, 0.5359, 0.02777, 0.67, 0.5682, 1.0, 0.4318, 1.0, 0.4318, 1.0, 0.5682, 1.0, 0.09056, 0.7917, 0.02777, 0.67, 0.02777, 0.67, 0.09056, 0.7917, 0.05502, 0.27, 0.1337, 0.1581, 0.1337, 0.1581, 0.05502, 0.27, 0.3003, 0.963, 0.1837, 0.8918, 0.1837, 0.8918, 0.3003, 0.963, 0.5, 0.0, 0.3648, 0.017, 0.3648, 0.017, 0.5, 0.0, 1.0, 0.5359, 0.9907, 0.3991, 0.9907, 0.3991, 1.0, 0.5359, 0.8663, 0.1581, 0.945, 0.27, 0.945, 0.27, 0.8663, 0.1581, 0.6997, 0.963, 0.8163, 0.8918, 0.8163, 0.8918, 0.6997, 0.963, 0.5, 0.0, 0.6352, 0.017, 0.6352, 0.017, 0.5, 0.0, 0.9094, 0.7917, 0.9722, 0.67, 0.9722, 0.67, 0.9094, 0.7917, 0.9722, 0.67, 1.0, 0.5359, 1.0, 0.5359, 0.9722, 0.67, 0.945, 0.27, 0.9907, 0.3991, 0.9907, 0.3991, 0.945, 0.27, 0.1337, 0.1581, 0.2396, 0.0716, 0.2396, 0.0716, 0.1337, 0.1581, 0.2396, 0.0716, 0.3648, 0.017, 0.3648, 0.017, 0.2396, 0.0716, 0.4318, 1.0, 0.3003, 0.963, 0.3003, 0.963, 0.4318, 1.0, 0.8163, 0.8918, 0.9094, 0.7917, 0.9094, 0.7917, 0.8163, 0.8918, 0.6352, 0.017, 0.7604, 0.0716, 0.7604, 0.0716, 0.6352, 0.017, 0.5, 0.0, 0.6352, 0.017, 0.7604, 0.0716, 0.8663, 0.1581, 0.945, 0.27, 0.9907, 0.3991, 1.0, 0.5359, 0.9722, 0.67, 0.9094, 0.7917, 0.8163, 0.8918, 0.6997, 0.963, 0.5682, 1.0, 0.4318, 1.0, 0.3003, 0.963, 0.1837, 0.8918, 0.09056, 0.7917, 0.02777, 0.67, 0.0, 0.5359, 0.009314, 0.3991, 0.05502, 0.27, 0.1337, 0.1581, 0.2396, 0.0716, 0.3648, 0.017, 0.7604, 0.0716, 0.8663, 0.1581, 0.8663, 0.1581, 0.7604, 0.0716, 0.5, 0.0, 0.3648, 0.017, 0.2396, 0.0716, 0.1337, 0.1581, 0.05502, 0.27, 0.009314, 0.3991, 0.0, 0.5359, 0.02777, 0.67, 0.09056, 0.7917, 0.1837, 0.8918, 0.3003, 0.963, 0.4318, 1.0, 0.5682, 1.0, 0.6997, 0.963, 0.8163, 0.8918, 0.9094, 0.7917, 0.9722, 0.67, 1.0, 0.5359, 0.9907, 0.3991, 0.945, 0.27, 0.8663, 0.1581, 0.7604, 0.0716, 0.6352, 0.017])
me_shape_9_indexedfaceset_002.materials.append(mat_plastic_chip)
me_shape_9_indexedfaceset_002.materials.append(mat_metal_pins)
me_shape_9_indexedfaceset_002.materials.append(mat_white_markings)
me_shape_9_indexedfaceset_002.update()
me_shape_9_indexedfaceset_002.normals_split_custom_set([tuple(v) for v in zip(*[iter([0.0, -1.0, 0.0, 0.0, -1.0, 0.0, 0.0, -1.0, 0.0, 0.0, -1.0, 0.0, 1.0, 0.0, 0.0, 1.0, 0.0, 0.0, 1.0, 0.0, 0.0, 1.0, 0.0, 0.0, 1.0, 0.0, 0.0, 1.0, 0.0, 0.0, 1.0, 0.0, 0.0, 1.0, 0.0, 0.0, 1.0, 0.0, 0.0, 1.0, 0.0, 0.0, 1.0, 0.0, 0.0, 1.0, 0.0, 0.0, 1.0, 0.0, 0.0, 1.0, 0.0, 0.0, 1.0, 0.0, 0.0, 1.0, 0.0, 0.0, 1.0, 0.0, 0.0, 1.0, 0.0, 0.0, 1.0, 0.0, 0.0, 1.0, 0.0, 0.0, 1.0, 0.0, 0.0, 1.0, 0.0, 0.0, 1.0, 0.0, 0.0, 1.0, 0.0, 0.0, 0.0, 1.0, 0.0, 0.0, 1.0, 0.0, 0.0, 1.0, 0.0, 0.0, 1.0, 0.0, -1.0, 1.225e-08, 0.0, -1.0, 1.225e-08, 0.0, -1.0, 1.225e-08, 0.0, -1.0, 1.225e-08, 0.0, -1.0, 1.225e-08, 0.0, -1.0, 1.225e-08, 0.0, -1.0, 1.225e-08, 0.0, -1.0, 1.225e-08, 0.0, -1.0, 1.225e-08, 0.0, -1.0, 1.225e-08, 0.0, -1.0, 1.225e-08, 0.0, -1.0, 1.225e-08, 0.0, -1.0, 1.225e-08, 0.0, -1.0, 1.225e-08, 0.0, -1.0, 1.225e-08, 0.0, -1.0, 1.225e-08, 0.0, -1.0, 1.225e-08, 0.0, -1.0, 1.225e-08, 0.0, -1.0, 1.225e-08, 0.0, -1.0, 1.225e-08, 0.0, -1.0, 1.225e-08, 0.0, -1.0, 1.225e-08, 0.0, -1.0, 1.225e-08, 0.0, -1.0, 1.225e-08, 0.0, 8.567e-10, 0.0, -1.0, 8.567e-10, 0.0, -1.0, 8.567e-10, 0.0, -1.0, 8.567e-10, 0.0, -1.0, 8.567e-10, 0.0, -1.0, 8.567e-10, 0.0, -1.0, 8.567e-10, 0.0, -1.0, 8.567e-10, 0.0, -1.0, 8.567e-10, 0.0, -1.0, 8.567e-10, 0.0, -1.0, 8.567e-10, 0.0, -1.0, 8.567e-10, 0.0, -1.0, 8.567e-10, 0.0, -1.0, 8.567e-10, 0.0, -1.0, 8.567e-10, 0.0, -1.0, 2.11e-10, 0.0, -1.0, -3.093e-11, 0.0, -1.0, 8.567e-10, 0.0, -1.0, 8.567e-10, 0.0, -1.0, -1.119e-10, 0.0, -1.0, -3.538e-10, 0.0, -1.0, 8.567e-10, 0.0, -1.0, 8.567e-10, 0.0, -1.0, 8.567e-10, 0.0, -1.0, 8.567e-10, 0.0, -1.0, 8.567e-10, 0.0, -1.0, 8.567e-10, 0.0, -1.0, -9.995e-10, 0.0, -1.0, -3.538e-10, 0.0, -1.0, -1.119e-10, 0.0, -1.0, -9.995e-10, 0.0, -1.0, -9.995e-10, 0.0, -1.0, -3.093e-11, 0.0, -1.0, 2.11e-10, 0.0, -1.0, -9.995e-10, 0.0, -1.0, -9.995e-10, 0.0, -1.0, -9.995e-10, 0.0, -1.0, -9.995e-10, 0.0, -1.0, -9.995e-10, 0.0, -1.0, -9.995e-10, 0.0, -1.0, -9.995e-10, 0.0, -1.0, -9.995e-10, 0.0, -1.0, -9.995e-10, 0.0, -1.0, -9.995e-10, 0.0, -1.0, -9.995e-10, 0.0, -1.0, -9.995e-10, 0.0, -1.0, -9.995e-10, 0.0, -1.0, -9.995e-10, 0.0, -1.0, -9.995e-10, 0.0, -1.0, -9.995e-10, 0.0, -1.0, -9.995e-10, 0.0, -1.0, -9.995e-10, 0.0, -1.0, -9.995e-10, 0.0, -1.0, -9.995e-10, 0.0, -1.0, 0.0, 0.0, 1.0, 0.0, 0.0, 1.0, 0.0, 0.0, 1.0, 0.0, 0.0, 1.0, 0.0, 0.0, -1.0, 0.0, 0.0, -1.0, 0.0, 0.0, -1.0, 0.0, 0.0, -1.0, 0.0, 0.0, -1.0, 0.0, 0.0, -1.0, 0.0, 0.0, -1.0, 0.0, 0.0, -1.0, 0.0, 0.0, -1.0, 0.0, 0.0, -1.0, 0.0, 0.0, -1.0, 0.0, 0.0, -1.0, 0.0, 0.0, -1.0, 0.0, 0.0, -1.0, 0.0, 0.0, -1.0, 0.0, 0.0, -1.0, 0.0, 0.0, -1.0, 0.0, 0.0, -1.0, 0.0, 0.0, -1.0, 0.0, 0.0, -1.0, 0.0, 0.0, -1.0, 0.0, 0.0, -1.0, 0.0, 0.0, -1.0, 0.0, 0.0, -1.0, 0.0, 0.0, -1.0, 0.0, 0.0, -1.0, 0.0, 0.0, -1.0, 0.0, 0.0, -1.0, 0.0, 0.0, -1.0, 0.0, 0.0, -1.0, 0.0, 0.0, -1.0, 0.0, 0.0, -1.0, 0.0, 0.0, -1.0, 0.0, 0.0, -1.0, 0.0, 0.0, -1.0, 0.0, 0.0, -1.0, 0.0, 0.0, -1.0, 0.0, 0.0, -1.0, 0.0, 0.0, -1.0, 0.0, 0.0, -1.0, 0.0, 0.0, -1.0, 0.0, 0.0, -1.0, 0.0, 0.0, -1.0, 0.0, 0.0, -1.0, 1.0, 0.0, 0.0, 1.0, 0.0, 0.0, 1.0, 0.0, 0.0, 1.0, 0.0, 0.0, 0.0, -1.0, 0.0, 0.0, -1.0, 0.0, 0.0, -1.0, 0.0, 0.0, -1.0, 0.0, -1.0, 0.0, 0.0, -1.0, 0.0, 0.0, -1.0, 0.0, 0.0, -1.0, 0.0, 0.0, 0.0, 1.0, 0.0, 0.0, 1.0, 0.0, 0.0, 1.0, 0.0, 0.0, 1.0, 0.0, -1.0, 0.0, 0.0, -1.0, 0.0, 0.0, -1.0, 0.0, 0.0, -1.0, 0.0, 0.0, 0.0, 1.0, 0.0, 0.0, 1.0, 0.0, 0.0, 1.0, 0.0, 0.0, 1.0, 0.0, 0.0, 1.0, 0.0, 0.0, 1.0, 0.0, 0.0, 1.0, 0.0, 0.0, 1.0, 0.0, -1.0, 0.0, 0.0, -1.0, 0.0, 0.0, -1.0, 0.0, 0.0, -1.0, 0.0, 0.0, -1.0, 0.0, 0.0, 0.0, -1.0, 0.0, 0.0, -1.0, 0.0, 0.0, -1.0, 0.0, 0.0, -1.0, 0.0, 0.0, -1.0, 0.0, 0.0, -1.0, 0.0, 0.0, -1.0, 0.0, 0.0, -1.0, 0.0, 0.0, -1.0, 0.0, 0.0, -1.0, 0.0, 0.0, -1.0, 0.0, 0.0, -1.0, 0.0, 0.0, -1.0, 0.0, 0.0, -1.0, 0.0, 0.0, -1.0, 0.0, 0.0, -1.0, 0.0, 0.0, 1.0, 0.0, 0.0, 1.0, 0.0, 0.0, 1.0, 0.0, 0.0, 1.0, 0.0, 0.0, 1.0, 0.0, 0.0, 1.0, 0.0, 0.0, 1.0, 0.0, 0.0, 1.0, 0.0, 0.0, 1.0, 0.0, 0.0, 1.0, 0.0, 0.0, 1.0, 0.0, 0.0, 1.0, 0.0, 0.0, -1.0, 0.0, 0.0, -1.0, 0.0, 0.0, -1.0, 0.0, 0.0, -1.0, 0.0, 0.0, -1.0, 0.0, 0.0, -1.0, 0.0, 0.0, -1.0, 0.0, 0.0, -1.0, 0.0, 0.0, 1.0, 0.0, 0.0, 1.0, 0.0, 0.0, 1.0, 0.0, 0.0, 1.0, 0.0, -1.0, 0.0, 0.0, -1.0, 0.0, 0.0, -1.0, 0.0, 0.0, -1.0, 0.0, 0.0, 1.0, 0.0, 0.0, 1.0, 0.0, 0.0, 1.0, 0.0, 0.0, 1.0, 0.0, 0.0, 0.0, -1.0, 0.0, 0.0, -1.0, 0.0, 0.0, -1.0, 0.0, 0.0, -1.0, 0.0, 1.0, 0.0, 0.0, 1.0, 0.0, 0.0, 1.0, 0.0, 0.0, 1.0, 0.0, 0.0, 0.0, 1.0, 0.0, 0.0, 1.0, 0.0, 0.0, 1.0, 0.0, 0.0, 1.0, 0.0, 0.0, -1.0, 0.0, 0.0, -1.0, 0.0, 0.0, -1.0, 0.0, 0.0, -1.0, 0.0, 0.0, 1.0, 0.0, 0.0, 1.0, 0.0, 0.0, 1.0, 0.0, 0.0, 1.0, 0.0, -1.0, 0.0, 0.0, -1.0, 0.0, 0.0, -1.0, 0.0, 0.0, -1.0, 0.0, 0.0, 0.0, -1.0, 0.0, 0.0, -1.0, 0.0, 0.0, -1.0, 0.0, 0.0, -1.0, 0.0, -1.0, 0.0, 0.0, -1.0, 0.0, 0.0, -1.0, 0.0, 0.0, -1.0, 0.0, 0.0, 1.0, 0.0, 0.0, 1.0, 0.0, 0.0, 1.0, 0.0, 0.0, 1.0, 0.0, 0.0, 1.0, 0.0, 0.0, 1.0, 0.0, 0.0, 1.0, 0.0, 0.0, 1.0, 0.0, 0.0, 0.0, 1.0, 0.0, 0.0, 1.0, 0.0, 0.0, 1.0, 0.0, 0.0, 1.0, 0.0, 0.0, -1.0, 0.0, 0.0, -1.0, 0.0, 0.0, -1.0, 0.0, 0.0, -1.0, 0.0, 0.0, 1.0, 0.0, 0.0, 1.0, 0.0, 0.0, 1.0, 0.0, 0.0, 1.0, 0.0, 1.0, 0.0, 0.0, 1.0, 0.0, 0.0, 1.0, 0.0, 0.0, 1.0, 0.0, 0.0, 1.0, 0.0, 0.0, 0.0, 0.0, -1.0, 0.0, 0.0, -1.0, 0.0, 0.0, -1.0, 0.0, 0.0, -1.0, -1.0, 0.0, 0.0, -1.0, 0.0, 0.0, -1.0, 0.0, 0.0, -1.0, 0.0, 0.0, 0.0, 0.0, -1.0, 0.0, 0.0, -1.0, 0.0, 0.0, -1.0, 0.0, 0.0, -1.0, 0.0, 0.0, 1.0, 0.0, 0.0, 1.0, 0.0, 0.0, 1.0, 0.0, 0.0, 1.0, 0.0, 0.0, -1.0, 0.0, 0.0, -1.0, 0.0, 0.0, -1.0, 0.0, 0.0, -1.0, 0.0, 0.0, 1.0, 0.0, 0.0, 1.0, 0.0, 0.0, 1.0, 0.0, 0.0, 1.0, 0.0, 0.0, -1.0, 0.0, 0.0, -1.0, 0.0, 0.0, -1.0, 0.0, 0.0, -1.0, 0.0, 0.0, 1.0, 0.0, 0.0, 1.0, 0.0, 0.0, 1.0, 0.0, 0.0, 1.0, 0.0, 0.0, -1.0, 0.0, 0.0, -1.0, 0.0, 0.0, -1.0, 0.0, 0.0, -1.0, 0.0, 0.0, 1.0, 0.0, 0.0, 1.0, 0.0, 0.0, 1.0, 0.0, 0.0, 1.0, 0.0, 0.0, -1.0, 0.0, 0.0, -1.0, 0.0, 0.0, -1.0, 0.0, 0.0, -1.0, 0.0, 0.0, 1.0, 0.0, 0.0, 1.0, 0.0, 0.0, 1.0, 0.0, 0.0, 1.0, 0.0, 0.0, -1.0, 0.0, 0.0, -1.0, 0.0, 0.0, -1.0, 0.0, 0.0, -1.0, 0.0, 0.0, 1.0, 0.0, 0.0, 1.0, 0.0, 0.0, 1.0, 0.0, 0.0, 1.0, 0.0, 0.0, -1.0, 0.0, 0.0, -1.0, 0.0, 0.0, -1.0, 0.0, 0.0, -1.0, 0.0, 0.0, 1.0, 0.0, 0.0, 1.0, 0.0, 0.0, 1.0, 0.0, 0.0, 1.0, 0.0, 0.0, -1.0, 0.0, 0.0, -1.0, 0.0, 0.0, -1.0, 0.0, 0.0, -1.0, 0.0, 0.0, 1.0, 0.0, 0.0, 1.0, 0.0, 0.0, 1.0, 0.0, 0.0, 1.0, 0.0, 0.0, -1.0, 0.0, 0.0, -1.0, 0.0, 0.0, -1.0, 0.0, 0.0, -1.0, 0.0, 0.0, 1.0, 0.0, 0.0, 1.0, 0.0, 0.0, 1.0, 0.0, 0.0, 1.0, 0.0, 0.0, 1.0, 0.0, 0.0, 1.0, 0.0, 0.0, 1.0, 0.0, 0.0, 1.0, 0.0, 0.0, 1.0, 0.0, 0.0, 1.0, 0.0, 0.0, 1.0, 0.0, 0.0, 1.0, 0.0, 0.0, -1.0, 0.0, 0.0, -1.0, 0.0, 0.0, -1.0, 0.0, 0.0, -1.0, -1.0, 0.0, 0.0, -1.0, 0.0, 0.0, -1.0, 0.0, 0.0, -1.0, 0.0, 0.0, -1.0, 0.0, 0.0, -1.0, 0.0, 0.0, -1.0, 0.0, 0.0, -1.0, 0.0, 0.0, 0.0, 1.0, 0.0, 0.0, 1.0, 0.0, 0.0, 1.0, 0.0, 0.0, 1.0, 0.0, 1.0, 0.0, 0.0, 1.0, 0.0, 0.0, 1.0, 0.0, 0.0, 1.0, 0.0, 0.0, 0.0, -1.0, 0.0, 0.0, -1.0, 0.0, 0.0, -1.0, 0.0, 0.0, -1.0, 0.0, 1.0, 0.0, 0.0, 1.0, 0.0, 0.0, 1.0, 0.0, 0.0, 1.0, 0.0, 0.0, 0.0, -1.0, 0.0, 0.0, -1.0, 0.0, 0.0, -1.0, 0.0, 0.0, -1.0, 0.0, 0.0, -1.0, 0.0, 0.0, -1.0, 0.0, 0.0, -1.0, 0.0, 0.0, -1.0, 0.0, 1.0, 0.0, 0.0, 1.0, 0.0, 0.0, 1.0, 0.0, 0.0, 1.0, 0.0, 0.0, 0.0, 1.0, 0.0, 0.0, 1.0, 0.0, 0.0, 1.0, 0.0, 0.0, 1.0, 0.0, 0.0, 1.0, 0.0, 0.0, 1.0, 0.0, 0.0, 1.0, 0.0, 0.0, 1.0, 0.0, 0.0, 1.0, 0.0, 0.0, 1.0, 0.0, 0.0, 1.0, 0.0, 0.0, 1.0, 0.0, 0.0, 1.0, 0.0, 0.0, 1.0, 0.0, 0.0, 1.0, 0.0, 0.0, 1.0, 0.0, 0.0, -1.0, 0.0, 0.0, -1.0, 0.0, 0.0, -1.0, 0.0, 0.0, -1.0, 0.0, 0.0, -1.0, 0.0, 0.0, -1.0, 0.0, 0.0, -1.0, 0.0, 0.0, -1.0, 0.0, 0.0, -1.0, 0.0, 0.0, -1.0, 0.0, 0.0, -1.0, 0.0, 0.0, -1.0, 0.0, -1.0, 0.0, 0.0, -1.0, 0.0, 0.0, -1.0, 0.0, 0.0, -1.0, 0.0, 0.0, 0.0, 1.0, 0.0, 0.0, 1.0, 0.0, 0.0, 1.0, 0.0, 0.0, 1.0, 0.0, 1.0, 0.0, 0.0, 1.0, 0.0, 0.0, 1.0, 0.0, 0.0, 1.0, 0.0, 0.0, 0.0, 1.0, 0.0, 0.0, 1.0, 0.0, 0.0, 1.0, 0.0, 0.0, 1.0, 0.0, 0.0, -1.0, 0.0, 0.0, -1.0, 0.0, 0.0, -1.0, 0.0, 0.0, -1.0, 0.0, -1.0, 0.0, 0.0, -1.0, 0.0, 0.0, -1.0, 0.0, 0.0, -1.0, 0.0, 0.0, 1.0, 0.0, 0.0, 1.0, 0.0, 0.0, 1.0, 0.0, 0.0, 1.0, 0.0, 0.0, -1.0, 0.0, 0.0, -1.0, 0.0, 0.0, -1.0, 0.0, 0.0, -1.0, 0.0, 0.0, 1.0, 0.0, 0.0, 1.0, 0.0, 0.0, 1.0, 0.0, 0.0, 1.0, 0.0, 0.0, 0.0, 1.0, 0.0, 0.0, 1.0, 0.0, 0.0, 1.0, 0.0, 0.0, 1.0, 0.0, -1.0, 0.0, 0.0, -1.0, 0.0, 0.0, -1.0, 0.0, 0.0, -1.0, 0.0, 0.0, 0.0, -1.0, 0.0, 0.0, -1.0, 0.0, 0.0, -1.0, 0.0, 0.0, -1.0, 0.0, 0.0, 1.0, 0.0, 0.0, 1.0, 0.0, 0.0, 1.0, 0.0, 0.0, 1.0, 0.0, -1.0, 0.0, 0.0, -1.0, 0.0, 0.0, -1.0, 0.0, 0.0, -1.0, 0.0, 0.0, 0.0, -1.0, 0.0, 0.0, -1.0, 0.0, 0.0, -1.0, 0.0, 0.0, -1.0, 0.0, 1.0, 0.0, 0.0, 1.0, 0.0, 0.0, 1.0, 0.0, 0.0, 1.0, 0.0, 0.0, 0.0, 1.0, 0.0, 0.0, 1.0, 0.0, 0.0, 1.0, 0.0, 0.0, 1.0, 0.0, 1.0, 0.0, 0.0, 1.0, 0.0, 0.0, 1.0, 0.0, 0.0, 1.0, 0.0, 0.0, 1.0, 0.0, 0.0, 1.0, 0.0, 0.0, 1.0, 0.0, 0.0, 1.0, 0.0, 0.0, 1.0, 0.0, 0.0, 1.0, 0.0, 0.0, 1.0, 0.0, 0.0, 1.0, 0.0, 0.0, -1.0, 0.0, 0.0, -1.0, 0.0, 0.0, -1.0, 0.0, 0.0, -1.0, 0.0, 0.0, -1.0, 0.0, 0.0, -1.0, 0.0, 0.0, -1.0, 0.0, 0.0, -1.0, 0.0, 0.0, 0.0, -1.0, 0.0, 0.0, -1.0, 0.0, 0.0, -1.0, 0.0, 0.0, -1.0, 0.0, 0.0, 1.0, 0.0, 0.0, 1.0, 0.0, 0.0, 1.0, 0.0, 0.0, 1.0, 0.0, 0.0, -1.0, 0.0, 0.0, -1.0, 0.0, 0.0, -1.0, 0.0, 0.0, -1.0, 0.0, 1.0, 0.0, 0.0, 1.0, 0.0, 0.0, 1.0, 0.0, 0.0, 1.0, 0.0, 0.0, -1.0, 0.0, 0.0, -1.0, 0.0, 0.0, -1.0, 0.0, 0.0, -1.0, 0.0, 0.0, 0.06824, -0.9977, 0.0, -0.2035, -0.9791, 0.0, -0.2035, -0.9791, 0.0, 0.06824, -0.9977, 0.0, 0.9907, 0.1362, 0.0, 0.9172, 0.3984, 0.0, 0.9172, 0.3984, 0.0, 0.9907, 0.1362, 0.0, -0.2035, -0.9791, 0.0, -0.4601, -0.8879, 0.0, -0.4601, -0.8879, 0.0, -0.2035, -0.9791, 0.0, 0.7757, -0.6311, 0.0, 0.5767, -0.817, 0.0, 0.5767, -0.817, 0.0, 0.7757, -0.6311, 0.0, 0.3349, -0.9423, 0.0, 0.06824, -0.9977, 0.0, 0.06824, -0.9977, 0.0, 0.3349, -0.9423, 0.0, 0.9907, 0.1362, 0.0, 0.9907, -0.1362, 0.0, 0.9907, -0.1362, 0.0, 0.9907, 0.1362, 0.0, 0.5767, -0.817, 0.0, 0.3349, -0.9423, 0.0, 0.3349, -0.9423, 0.0, 0.5767, -0.817, 0.0, -0.4601, -0.8879, 0.0, -0.6826, -0.7308, 0.0, -0.6826, -0.7308, 0.0, -0.4601, -0.8879, 0.0, 0.9172, -0.3984, 0.0, 0.7757, -0.6311, 0.0, 0.7757, -0.6311, 0.0, 0.9172, -0.3984, 0.0, -1.0, -3.537e-07, 0.0, -0.9645, -0.264, 0.0, -0.9645, -0.264, 0.0, -1.0, -3.537e-07, 0.0, 0.06824, 0.9977, 0.0, -0.2035, 0.9791, 0.0, -0.2035, 0.9791, 0.0, 0.06824, 0.9977, 0.0, -0.6826, 0.7308, 0.0, -0.4601, 0.8879, 0.0, -0.4601, 0.8879, 0.0, -0.6826, 0.7308, 0.0, 0.9172, 0.3984, 0.0, 0.7757, 0.6311, 0.0, 0.7757, 0.6311, 0.0, 0.9172, 0.3984, 0.0, -1.0, -3.537e-07, 0.0, -0.9645, 0.264, 0.0, -0.9645, 0.264, 0.0, -1.0, -3.537e-07, 0.0, 0.5767, 0.817, 0.0, 0.3349, 0.9423, 0.0, 0.3349, 0.9423, 0.0, 0.5767, 0.817, 0.0, 0.3349, 0.9423, 0.0, 0.06824, 0.9977, 0.0, 0.06824, 0.9977, 0.0, 0.3349, 0.9423, 0.0, -0.4601, 0.8879, 0.0, -0.2035, 0.9791, 0.0, -0.2035, 0.9791, 0.0, -0.4601, 0.8879, 0.0, -0.6826, -0.7308, 0.0, -0.8544, -0.5196, 0.0, -0.8544, -0.5196, 0.0, -0.6826, -0.7308, 0.0, -0.8544, -0.5196, 0.0, -0.9645, -0.264, 0.0, -0.9645, -0.264, 0.0, -0.8544, -0.5196, 0.0, 0.9907, -0.1362, 0.0, 0.9172, -0.3984, 0.0, 0.9172, -0.3984, 0.0, 0.9907, -0.1362, 0.0, 0.7757, 0.6311, 0.0, 0.5767, 0.817, 0.0, 0.5767, 0.817, 0.0, 0.7757, 0.6311, 0.0, -0.9645, 0.264, 0.0, -0.8544, 0.5196, 0.0, -0.8544, 0.5196, 0.0, -0.9645, 0.264, 0.0, 3.368e-07, 0.0, -1.0, 3.368e-07, 0.0, -1.0, 3.368e-07, 0.0, -1.0, 3.368e-07, 0.0, -1.0, 3.368e-07, 0.0, -1.0, 3.368e-07, 0.0, -1.0, 3.368e-07, 0.0, -1.0, 3.368e-07, 0.0, -1.0, 3.368e-07, 0.0, -1.0, 3.368e-07, 0.0, -1.0, 3.368e-07, 0.0, -1.0, 3.368e-07, 0.0, -1.0, 3.368e-07, 0.0, -1.0, 3.368e-07, 0.0, -1.0, 3.368e-07, 0.0, -1.0, 3.368e-07, 0.0, -1.0, 3.368e-07, 0.0, -1.0, 3.368e-07, 0.0, -1.0, 3.368e-07, 0.0, -1.0, 3.368e-07, 0.0, -1.0, 3.368e-07, 0.0, -1.0, 3.368e-07, 0.0, -1.0, 3.368e-07, 0.0, -1.0, -0.8544, 0.5196, 0.0, -0.6826, 0.7308, 0.0, -0.6826, 0.7308, 0.0, -0.8544, 0.5196, 0.0, -1.924e-07, 0.0, 1.0, -1.924e-07, 0.0, 1.0, -1.924e-07, 0.0, 1.0, -1.924e-07, 0.0, 1.0, -1.924e-07, 0.0, 1.0, -1.924e-07, 0.0, 1.0, -1.924e-07, 0.0, 1.0, -1.924e-07, 0.0, 1.0, -1.924e-07, 0.0, 1.0, -1.924e-07, 0.0, 1.0, -1.924e-07, 0.0, 1.0, -1.924e-07, 0.0, 1.0, -1.924e-07, 0.0, 1.0, -1.924e-07, 0.0, 1.0, -1.924e-07, 0.0, 1.0, -1.924e-07, 0.0, 1.0, -1.924e-07, 0.0, 1.0, -1.924e-07, 0.0, 1.0, -1.924e-07, 0.0, 1.0, -1.924e-07, 0.0, 1.0, -1.924e-07, 0.0, 1.0, -1.924e-07, 0.0, 1.0, -1.924e-07, 0.0, 1.0])] * 3)])

# ---- objects
ob_shape_9_indexedfaceset = bpy.data.objects.new('SHAPE_9_IndexedFaceSet', me_shape_9_indexedfaceset_002)

# ---- transforms, parenting, visibility, modifiers, constraints
ob_shape_9_indexedfaceset.location = (0.0, 0.0, 0.0)
ob_shape_9_indexedfaceset.scale = (2.54, 2.54, 2.54)
_m = ob_shape_9_indexedfaceset.modifiers.new('Bevel', 'BEVEL')
_m.width = 0.003
_m.width_pct = 0.003
_m.segments = 5

# ---- collection membership
col_collection.objects.link(ob_shape_9_indexedfaceset)

# ---- scene / render settings (as saved in the file)
scene.frame_start = 1; scene.frame_end = 250; scene.frame_set(1)
scene.render.engine = 'BLENDER_EEVEE_NEXT'
scene.cycles.use_denoising = False
scene.cycles.samples = 128
scene.cycles.sampling_pattern = 'TABULATED_SOBOL'
scene.cycles.use_adaptive_sampling = False
scene.cycles.use_light_tree = False
scene.eevee.ray_tracing_options.trace_max_roughness = 0.0
scene.view_settings.view_transform = 'Filmic'
bpy.context.view_layer.update()

# ---- added for rendering (the .blend has no active camera and no usable light): camera, sun
cam_auto = bpy.data.cameras.new('AutoCamera')
cam_auto.lens = 50.0
cam_auto.sensor_width = 36.0
cam_auto.clip_end = 1000.0
ob_auto_camera = bpy.data.objects.new('AutoCamera', cam_auto)
scene.collection.objects.link(ob_auto_camera)
ob_auto_camera.location = (3.41452, -4.09742, 3.11486)
ob_auto_camera.rotation_euler = (1.09748, -7.21219e-08, 0.694738)
scene.camera = ob_auto_camera
light_auto_sun = bpy.data.lights.new('AutoSun', 'SUN')
light_auto_sun.energy = 3.0
light_auto_sun.angle = 0.0523599
ob_auto_sun = bpy.data.objects.new('AutoSun', light_auto_sun)
scene.collection.objects.link(ob_auto_sun)
ob_auto_sun.rotation_euler = (0.872665, 0.174533, 0.523599)
bpy.context.view_layer.update()
